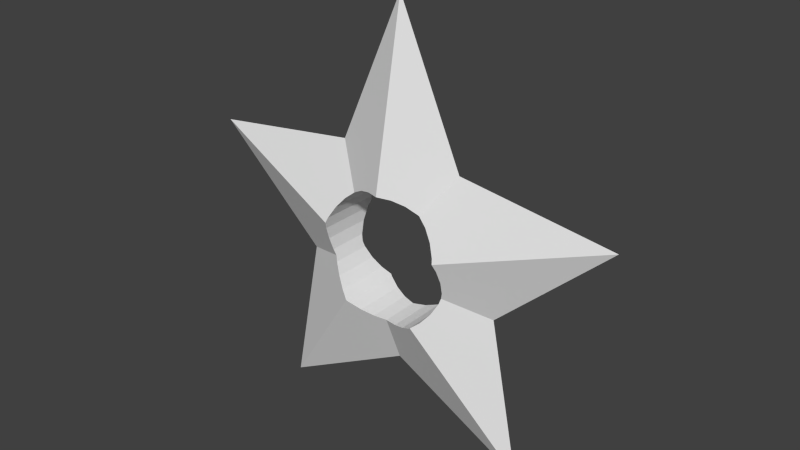 # Source: star-small-hole.blend  (saved by Blender 2.69.0; exported with 4.5.12 LTS)
import bpy
from mathutils import Matrix  # noqa: F401  (used for matrix-valued properties, if any)

bpy.ops.wm.read_factory_settings(use_empty=True)
scene = bpy.context.scene
scene.name = 'Scene'

# ---- collections
col_collection_1 = bpy.data.collections.new('Collection 1'); scene.collection.children.link(col_collection_1)

# ---- world
world_world = bpy.data.worlds.new('World'); scene.world = world_world
world_world.color = (0.05088, 0.05088, 0.05088)
world_world.use_sun_shadow = False
world_world.sun_shadow_jitter_overblur = 0.0
world_world.cycles.sampling_method = 'MANUAL'
world_world.cycles.sample_map_resolution = 256

# ---- meshes
me_plane = bpy.data.meshes.new('Plane')
me_plane.from_pydata([(1182.0, 388.2, 6.169), (4184.0, 1374.0, 0.0), (1240.0, 1774.0, 0.0), (714.7, 1023.0, 3.642), (883.9, 883.9, 4.155), (1155.0, 478.4, 5.787), (1039.0, 694.5, 4.9), (1182.0, 388.2, -6.169), (883.9, 883.9, -4.155), (714.7, 1023.0, -3.642), (1155.0, 478.4, -5.787), (1039.0, 694.5, -4.9), (5.266, 4576.0, 0.0), (1.438, 1250.0, 6.25), (243.9, 1226.0, 5.264), (694.5, 1039.0, 3.697), (478.4, 1155.0, 4.4), (2023.0, -627.2, 2.842e-14), (1226.0, -243.9, 3.855), (1188.0, -368.4, 3.547), (1226.0, 243.9, 5.533), (1250.0, 9.437e-05, 4.618), (1188.0, -368.4, -3.547), (1226.0, -243.9, -3.855), (1226.0, 243.9, -5.533), (1250.0, 9.437e-05, -4.618), (1.438, 1250.0, -6.25), (243.9, 1226.0, -5.264), (694.5, 1039.0, -3.697), (478.4, 1155.0, -4.4), (-1240.0, 1774.0, 0.0), (0.0, 1250.0, 6.244), (-714.7, 1023.0, 3.642), (-694.5, 1039.0, 3.697), (-478.4, 1155.0, 4.395), (-243.9, 1226.0, 5.255), (731.7, -1009.0, 6.188), (2610.0, -3598.0, 0.0), (1155.0, -478.4, 3.797), (883.9, -883.9, 5.387), (1039.0, -694.5, 4.513), (731.7, -1009.0, -6.188), (1155.0, -478.4, -3.797), (883.9, -883.9, -5.387), (1039.0, -694.5, -4.513), (0.0, 1250.0, -6.244), (-694.5, 1039.0, -3.697), (-714.7, 1023.0, -3.642), (-478.4, 1155.0, -4.395), (-243.9, 1226.0, -5.255), (-4184.0, 1374.0, 0.0), (-1182.0, 388.2, 6.169), (-883.9, 883.9, 4.155), (-1155.0, 478.4, 5.787), (-1039.0, 694.5, 4.9), (-5.266, -2201.0, 0.0), (694.5, -1039.0, 5.991), (-0.0004073, -1250.0, 3.722), (-2.989, -1250.0, 3.717), (243.9, -1226.0, 4.324), (478.4, -1155.0, 5.09), (694.5, -1039.0, -5.991), (-2.989, -1250.0, -3.717), (-0.0004073, -1250.0, -3.722), (243.9, -1226.0, -4.324), (478.4, -1155.0, -5.09), (-1182.0, 388.2, -6.169), (-883.9, 883.9, -4.155), (-1155.0, 478.4, -5.787), (-1039.0, 694.5, -4.9), (-2023.0, -627.2, 2.842e-14), (-1188.0, -368.4, 3.547), (-1226.0, -243.9, 3.855), (-1226.0, 243.9, 5.533), (-1250.0, 0.001207, 4.618), (-731.7, -1009.0, 6.188), (-2610.0, -3598.0, 0.0), (-243.9, -1226.0, 4.315), (-694.5, -1039.0, 5.99), (-478.4, -1155.0, 5.085), (-731.7, -1009.0, -6.188), (-243.9, -1226.0, -4.315), (-694.5, -1039.0, -5.99), (-478.4, -1155.0, -5.085), (-1226.0, -243.9, -3.855), (-1188.0, -368.4, -3.547), (-1226.0, 243.9, -5.533), (-1250.0, 0.001207, -4.618), (-1155.0, -478.4, 3.797), (-883.9, -883.9, 5.387), (-1039.0, -694.5, 4.513), (-1155.0, -478.4, -3.797), (-883.9, -883.9, -5.387), (-1039.0, -694.5, -4.513)], [], [(2, 6, 5), (2, 4, 6), (0, 1, 2, 5), (2, 3, 4), (20, 21, 17), (21, 18, 17), (0, 20, 17, 1), (18, 19, 17), (17, 40, 39), (17, 38, 40), (36, 37, 17, 39), (17, 19, 38), (60, 59, 55), (55, 56, 60), (59, 57, 55), (57, 58, 55), (55, 37, 36, 56), (14, 16, 2), (16, 15, 2), (15, 3, 2), (2, 12, 13, 14), (53, 54, 30), (54, 52, 30), (30, 50, 51, 53), (52, 32, 30), (70, 74, 73), (70, 72, 74), (51, 50, 70, 73), (70, 71, 72), (89, 90, 70), (90, 88, 70), (70, 76, 75, 89), (88, 71, 70), (55, 79, 78), (55, 77, 79), (75, 76, 55, 78), (55, 58, 77), (30, 34, 35), (35, 31, 30), (30, 33, 34), (30, 32, 33), (13, 12, 30, 31), (10, 11, 2), (11, 8, 2), (2, 1, 7, 10), (8, 9, 2), (17, 25, 24), (17, 23, 25), (7, 1, 17, 24), (17, 22, 23), (17, 43, 44), (44, 42, 17), (17, 37, 41, 43), (42, 22, 17), (55, 64, 65), (65, 61, 55), (55, 63, 64), (55, 62, 63), (41, 37, 55, 61), (2, 29, 27), (2, 28, 29), (2, 9, 28), (26, 12, 2, 27), (30, 69, 68), (30, 67, 69), (66, 50, 30, 68), (30, 47, 67), (86, 87, 70), (87, 84, 70), (70, 50, 66, 86), (84, 85, 70), (70, 93, 92), (70, 91, 93), (80, 76, 70, 92), (70, 85, 91), (55, 82, 83), (83, 81, 55), (55, 76, 80, 82), (81, 62, 55), (30, 49, 48), (30, 45, 49), (48, 46, 30), (46, 47, 30), (30, 12, 26, 45), (26, 13, 31, 45), (27, 14, 13, 26), (27, 29, 16, 14), (29, 28, 15, 16), (9, 3, 15, 28), (9, 8, 4, 3), (8, 11, 6, 4), (11, 10, 5, 6), (10, 24, 20, 5), (20, 0, 5), (10, 7, 24), (24, 25, 21, 20), (23, 18, 21, 25), (42, 38, 19, 22), (19, 18, 23, 22), (42, 44, 40, 38), (44, 43, 39, 40), (61, 56, 39, 43), (43, 41, 61), (56, 36, 39), (61, 65, 60, 56), (65, 64, 59, 60), (64, 63, 57, 59), (62, 58, 57, 63), (81, 77, 58, 62), (83, 79, 77, 81), (82, 78, 79, 83), (82, 92, 89, 78), (82, 80, 92), (89, 75, 78), (93, 90, 89, 92), (91, 88, 90, 93), (91, 85, 71, 88), (84, 72, 71, 85), (84, 87, 74, 72), (86, 73, 74, 87), (68, 53, 73, 86), (53, 51, 73), (86, 66, 68), (69, 54, 53, 68), (67, 52, 54, 69), (47, 46, 33, 32), (52, 67, 47, 32), (48, 34, 33, 46), (35, 49, 45, 31), (49, 35, 34, 48)])
me_plane.use_remesh_preserve_volume = False
me_plane.use_remesh_preserve_attributes = False
me_plane.use_mirror_vertex_groups = False
me_plane.update()

# ---- objects
ob_plane = bpy.data.objects.new('Plane', me_plane)

# ---- transforms, parenting, visibility, modifiers, constraints
ob_plane.location = (0.0, 0.0, 0.0)
ob_plane.rotation_euler = (1.571, -0.0, 0.0)
ob_plane.scale = (0.01, 0.01, 1.0)
ob_plane.show_wire = True
ob_plane.lineart.crease_threshold = 0.0

# ---- collection membership
col_collection_1.objects.link(ob_plane)

# ---- scene / render settings (as saved in the file)
scene.frame_start = 1; scene.frame_end = 250; scene.frame_set(1)
scene.render.engine = 'CYCLES'
scene.render.image_settings.compression = 90
scene.render.resolution_percentage = 50
scene.render.dither_intensity = 0.0
scene.cycles.use_denoising = False
scene.cycles.samples = 10
scene.cycles.sampling_pattern = 'TABULATED_SOBOL'
scene.cycles.light_sampling_threshold = 0.0
scene.cycles.use_adaptive_sampling = False
scene.cycles.use_light_tree = False
scene.cycles.blur_glossy = 0.0
scene.cycles.volume_bounces = 1
scene.cycles.pixel_filter_type = 'GAUSSIAN'
scene.cycles.sample_clamp_indirect = 0.0
scene.view_settings.view_transform = 'Standard'
scene.unit_settings.scale_length = 0.001
bpy.context.view_layer.update()

# ---- added for rendering (the .blend has no active camera and no usable light): camera, sun
cam_auto = bpy.data.cameras.new('AutoCamera')
cam_auto.lens = 50.0
cam_auto.sensor_width = 36.0
cam_auto.clip_end = 1910.21
ob_auto_camera = bpy.data.objects.new('AutoCamera', cam_auto)
scene.collection.objects.link(ob_auto_camera)
ob_auto_camera.location = (108.844, -130.613, 91.9661)
ob_auto_camera.rotation_euler = (1.09748, -7.21219e-08, 0.694738)
scene.camera = ob_auto_camera
light_auto_sun = bpy.data.lights.new('AutoSun', 'SUN')
light_auto_sun.energy = 3.0
light_auto_sun.angle = 0.0523599
ob_auto_sun = bpy.data.objects.new('AutoSun', light_auto_sun)
scene.collection.objects.link(ob_auto_sun)
ob_auto_sun.rotation_euler = (0.872665, 0.174533, 0.523599)
bpy.context.view_layer.update()
